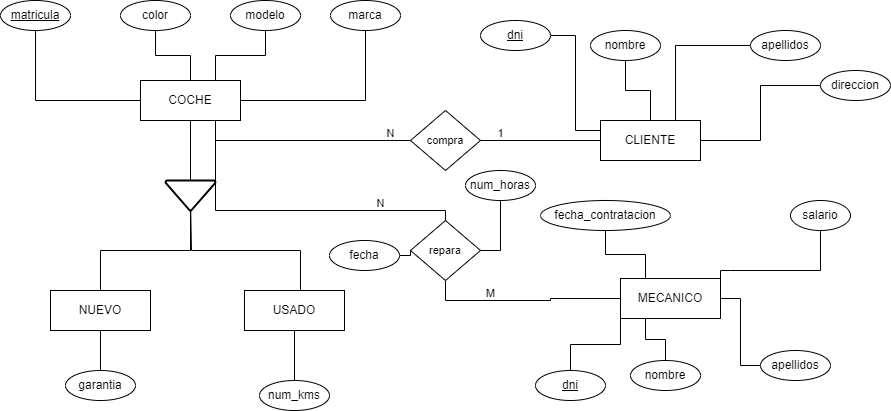

The diagram above was exported from draw.io. Its source (the exported page's mxGraphModel, read from the mxfile embedded in the PNG):
<mxGraphModel dx="1434" dy="746" grid="1" gridSize="10" guides="1" tooltips="1" connect="1" arrows="1" fold="1" page="1" pageScale="1" pageWidth="827" pageHeight="1169" math="0" shadow="0">
  <root>
    <mxCell id="0" />
    <mxCell id="1" parent="0" />
    <mxCell id="tew1QtyA4hbwDR0gZ_ZE-1" value="MECANICO" style="whiteSpace=wrap;html=1;align=center;" parent="1" vertex="1">
      <mxGeometry x="690" y="308" width="100" height="40" as="geometry" />
    </mxCell>
    <mxCell id="tew1QtyA4hbwDR0gZ_ZE-10" style="edgeStyle=orthogonalEdgeStyle;rounded=0;orthogonalLoop=1;jettySize=auto;html=1;endArrow=none;endFill=0;" parent="1" source="tew1QtyA4hbwDR0gZ_ZE-2" edge="1">
      <mxGeometry relative="1" as="geometry">
        <mxPoint x="260" y="230" as="targetPoint" />
        <Array as="points">
          <mxPoint x="370" y="280" />
          <mxPoint x="261" y="280" />
        </Array>
      </mxGeometry>
    </mxCell>
    <mxCell id="tew1QtyA4hbwDR0gZ_ZE-37" style="edgeStyle=orthogonalEdgeStyle;shape=connector;rounded=0;orthogonalLoop=1;jettySize=auto;html=1;exitX=0.5;exitY=1;exitDx=0;exitDy=0;entryX=0.5;entryY=0;entryDx=0;entryDy=0;labelBackgroundColor=default;strokeColor=default;align=center;verticalAlign=middle;fontFamily=Helvetica;fontSize=11;fontColor=default;endArrow=none;endFill=0;" parent="1" source="tew1QtyA4hbwDR0gZ_ZE-2" target="tew1QtyA4hbwDR0gZ_ZE-12" edge="1">
      <mxGeometry relative="1" as="geometry" />
    </mxCell>
    <mxCell id="tew1QtyA4hbwDR0gZ_ZE-2" value="USADO" style="whiteSpace=wrap;html=1;align=center;" parent="1" vertex="1">
      <mxGeometry x="314" y="320" width="100" height="40" as="geometry" />
    </mxCell>
    <mxCell id="tew1QtyA4hbwDR0gZ_ZE-36" style="edgeStyle=orthogonalEdgeStyle;shape=connector;rounded=0;orthogonalLoop=1;jettySize=auto;html=1;exitX=0.5;exitY=1;exitDx=0;exitDy=0;entryX=0.5;entryY=0;entryDx=0;entryDy=0;labelBackgroundColor=default;strokeColor=default;align=center;verticalAlign=middle;fontFamily=Helvetica;fontSize=11;fontColor=default;endArrow=none;endFill=0;" parent="1" source="tew1QtyA4hbwDR0gZ_ZE-3" target="tew1QtyA4hbwDR0gZ_ZE-13" edge="1">
      <mxGeometry relative="1" as="geometry" />
    </mxCell>
    <mxCell id="tew1QtyA4hbwDR0gZ_ZE-3" value="NUEVO" style="whiteSpace=wrap;html=1;align=center;" parent="1" vertex="1">
      <mxGeometry x="120" y="320" width="100" height="40" as="geometry" />
    </mxCell>
    <mxCell id="tew1QtyA4hbwDR0gZ_ZE-4" value="CLIENTE" style="whiteSpace=wrap;html=1;align=center;" parent="1" vertex="1">
      <mxGeometry x="670" y="150" width="100" height="40" as="geometry" />
    </mxCell>
    <mxCell id="tew1QtyA4hbwDR0gZ_ZE-23" style="edgeStyle=orthogonalEdgeStyle;rounded=0;orthogonalLoop=1;jettySize=auto;html=1;exitX=0.5;exitY=1;exitDx=0;exitDy=0;endArrow=none;endFill=0;" parent="1" source="tew1QtyA4hbwDR0gZ_ZE-5" target="tew1QtyA4hbwDR0gZ_ZE-8" edge="1">
      <mxGeometry relative="1" as="geometry" />
    </mxCell>
    <mxCell id="tew1QtyA4hbwDR0gZ_ZE-28" style="edgeStyle=orthogonalEdgeStyle;shape=connector;rounded=0;orthogonalLoop=1;jettySize=auto;html=1;exitX=0.75;exitY=1;exitDx=0;exitDy=0;entryX=0;entryY=0.5;entryDx=0;entryDy=0;labelBackgroundColor=default;strokeColor=default;align=center;verticalAlign=middle;fontFamily=Helvetica;fontSize=11;fontColor=default;endArrow=none;endFill=0;" parent="1" source="tew1QtyA4hbwDR0gZ_ZE-5" target="tew1QtyA4hbwDR0gZ_ZE-27" edge="1">
      <mxGeometry relative="1" as="geometry" />
    </mxCell>
    <mxCell id="tew1QtyA4hbwDR0gZ_ZE-32" style="edgeStyle=orthogonalEdgeStyle;shape=connector;rounded=0;orthogonalLoop=1;jettySize=auto;html=1;exitX=0.75;exitY=1;exitDx=0;exitDy=0;entryX=0.5;entryY=0;entryDx=0;entryDy=0;labelBackgroundColor=default;strokeColor=default;align=center;verticalAlign=middle;fontFamily=Helvetica;fontSize=11;fontColor=default;endArrow=none;endFill=0;" parent="1" source="tew1QtyA4hbwDR0gZ_ZE-5" target="tew1QtyA4hbwDR0gZ_ZE-26" edge="1">
      <mxGeometry relative="1" as="geometry">
        <Array as="points">
          <mxPoint x="285" y="240" />
          <mxPoint x="515" y="240" />
        </Array>
      </mxGeometry>
    </mxCell>
    <mxCell id="tew1QtyA4hbwDR0gZ_ZE-5" value="COCHE" style="whiteSpace=wrap;html=1;align=center;" parent="1" vertex="1">
      <mxGeometry x="210" y="110" width="100" height="40" as="geometry" />
    </mxCell>
    <mxCell id="tew1QtyA4hbwDR0gZ_ZE-8" value="" style="strokeWidth=2;html=1;shape=mxgraph.flowchart.merge_or_storage;whiteSpace=wrap;" parent="1" vertex="1">
      <mxGeometry x="235" y="210" width="50" height="30" as="geometry" />
    </mxCell>
    <mxCell id="tew1QtyA4hbwDR0gZ_ZE-9" style="edgeStyle=orthogonalEdgeStyle;rounded=0;orthogonalLoop=1;jettySize=auto;html=1;exitX=0.5;exitY=0;exitDx=0;exitDy=0;entryX=0.5;entryY=1;entryDx=0;entryDy=0;entryPerimeter=0;endArrow=none;endFill=0;" parent="1" source="tew1QtyA4hbwDR0gZ_ZE-3" target="tew1QtyA4hbwDR0gZ_ZE-8" edge="1">
      <mxGeometry relative="1" as="geometry" />
    </mxCell>
    <mxCell id="tew1QtyA4hbwDR0gZ_ZE-12" value="num_kms" style="ellipse;whiteSpace=wrap;html=1;" parent="1" vertex="1">
      <mxGeometry x="329" y="410" width="70" height="30" as="geometry" />
    </mxCell>
    <mxCell id="tew1QtyA4hbwDR0gZ_ZE-13" value="garantia" style="ellipse;whiteSpace=wrap;html=1;" parent="1" vertex="1">
      <mxGeometry x="135" y="400" width="70" height="30" as="geometry" />
    </mxCell>
    <mxCell id="tew1QtyA4hbwDR0gZ_ZE-22" style="edgeStyle=orthogonalEdgeStyle;rounded=0;orthogonalLoop=1;jettySize=auto;html=1;exitX=0.5;exitY=1;exitDx=0;exitDy=0;entryX=1;entryY=0.5;entryDx=0;entryDy=0;endArrow=none;endFill=0;" parent="1" source="tew1QtyA4hbwDR0gZ_ZE-14" target="tew1QtyA4hbwDR0gZ_ZE-5" edge="1">
      <mxGeometry relative="1" as="geometry" />
    </mxCell>
    <mxCell id="tew1QtyA4hbwDR0gZ_ZE-14" value="marca" style="ellipse;whiteSpace=wrap;html=1;" parent="1" vertex="1">
      <mxGeometry x="400" y="30" width="70" height="30" as="geometry" />
    </mxCell>
    <mxCell id="tew1QtyA4hbwDR0gZ_ZE-21" style="edgeStyle=orthogonalEdgeStyle;rounded=0;orthogonalLoop=1;jettySize=auto;html=1;exitX=0.5;exitY=1;exitDx=0;exitDy=0;entryX=0.75;entryY=0;entryDx=0;entryDy=0;endArrow=none;endFill=0;" parent="1" source="tew1QtyA4hbwDR0gZ_ZE-15" target="tew1QtyA4hbwDR0gZ_ZE-5" edge="1">
      <mxGeometry relative="1" as="geometry" />
    </mxCell>
    <mxCell id="tew1QtyA4hbwDR0gZ_ZE-15" value="modelo" style="ellipse;whiteSpace=wrap;html=1;" parent="1" vertex="1">
      <mxGeometry x="300" y="30" width="70" height="30" as="geometry" />
    </mxCell>
    <mxCell id="tew1QtyA4hbwDR0gZ_ZE-20" value="" style="edgeStyle=orthogonalEdgeStyle;rounded=0;orthogonalLoop=1;jettySize=auto;html=1;endArrow=none;endFill=0;" parent="1" source="tew1QtyA4hbwDR0gZ_ZE-16" target="tew1QtyA4hbwDR0gZ_ZE-5" edge="1">
      <mxGeometry relative="1" as="geometry" />
    </mxCell>
    <mxCell id="tew1QtyA4hbwDR0gZ_ZE-16" value="color" style="ellipse;whiteSpace=wrap;html=1;" parent="1" vertex="1">
      <mxGeometry x="190" y="30" width="70" height="30" as="geometry" />
    </mxCell>
    <mxCell id="tew1QtyA4hbwDR0gZ_ZE-19" style="edgeStyle=orthogonalEdgeStyle;rounded=0;orthogonalLoop=1;jettySize=auto;html=1;exitX=0.5;exitY=1;exitDx=0;exitDy=0;entryX=0;entryY=0.5;entryDx=0;entryDy=0;endArrow=none;endFill=0;" parent="1" source="tew1QtyA4hbwDR0gZ_ZE-18" target="tew1QtyA4hbwDR0gZ_ZE-5" edge="1">
      <mxGeometry relative="1" as="geometry" />
    </mxCell>
    <mxCell id="tew1QtyA4hbwDR0gZ_ZE-18" value="&lt;u&gt;matricula&lt;/u&gt;" style="ellipse;whiteSpace=wrap;html=1;" parent="1" vertex="1">
      <mxGeometry x="70" y="30" width="70" height="30" as="geometry" />
    </mxCell>
    <mxCell id="tew1QtyA4hbwDR0gZ_ZE-33" style="edgeStyle=orthogonalEdgeStyle;shape=connector;rounded=0;orthogonalLoop=1;jettySize=auto;html=1;exitX=0.5;exitY=1;exitDx=0;exitDy=0;entryX=0;entryY=0.5;entryDx=0;entryDy=0;labelBackgroundColor=default;strokeColor=default;align=center;verticalAlign=middle;fontFamily=Helvetica;fontSize=11;fontColor=default;endArrow=none;endFill=0;" parent="1" source="tew1QtyA4hbwDR0gZ_ZE-26" target="tew1QtyA4hbwDR0gZ_ZE-1" edge="1">
      <mxGeometry relative="1" as="geometry" />
    </mxCell>
    <mxCell id="tew1QtyA4hbwDR0gZ_ZE-26" value="repara" style="shape=rhombus;perimeter=rhombusPerimeter;whiteSpace=wrap;html=1;align=center;fontFamily=Helvetica;fontSize=11;fontColor=default;" parent="1" vertex="1">
      <mxGeometry x="480" y="250" width="70" height="60" as="geometry" />
    </mxCell>
    <mxCell id="tew1QtyA4hbwDR0gZ_ZE-29" style="edgeStyle=orthogonalEdgeStyle;shape=connector;rounded=0;orthogonalLoop=1;jettySize=auto;html=1;exitX=1;exitY=0.5;exitDx=0;exitDy=0;entryX=0;entryY=0.5;entryDx=0;entryDy=0;labelBackgroundColor=default;strokeColor=default;align=center;verticalAlign=middle;fontFamily=Helvetica;fontSize=11;fontColor=default;endArrow=none;endFill=0;" parent="1" source="tew1QtyA4hbwDR0gZ_ZE-27" target="tew1QtyA4hbwDR0gZ_ZE-4" edge="1">
      <mxGeometry relative="1" as="geometry" />
    </mxCell>
    <mxCell id="tew1QtyA4hbwDR0gZ_ZE-27" value="compra" style="shape=rhombus;perimeter=rhombusPerimeter;whiteSpace=wrap;html=1;align=center;fontFamily=Helvetica;fontSize=11;fontColor=default;" parent="1" vertex="1">
      <mxGeometry x="480" y="140" width="70" height="60" as="geometry" />
    </mxCell>
    <mxCell id="tew1QtyA4hbwDR0gZ_ZE-30" value="N" style="text;html=1;align=center;verticalAlign=middle;resizable=0;points=[];autosize=1;strokeColor=none;fillColor=none;fontSize=11;fontFamily=Helvetica;fontColor=default;" parent="1" vertex="1">
      <mxGeometry x="445" y="148" width="30" height="30" as="geometry" />
    </mxCell>
    <mxCell id="tew1QtyA4hbwDR0gZ_ZE-31" value="1" style="text;html=1;align=center;verticalAlign=middle;resizable=0;points=[];autosize=1;strokeColor=none;fillColor=none;fontSize=11;fontFamily=Helvetica;fontColor=default;" parent="1" vertex="1">
      <mxGeometry x="555" y="148" width="30" height="30" as="geometry" />
    </mxCell>
    <mxCell id="tew1QtyA4hbwDR0gZ_ZE-34" value="N" style="text;html=1;align=center;verticalAlign=middle;resizable=0;points=[];autosize=1;strokeColor=none;fillColor=none;fontSize=11;fontFamily=Helvetica;fontColor=default;" parent="1" vertex="1">
      <mxGeometry x="435" y="218" width="30" height="30" as="geometry" />
    </mxCell>
    <mxCell id="tew1QtyA4hbwDR0gZ_ZE-35" value="M" style="text;html=1;align=center;verticalAlign=middle;resizable=0;points=[];autosize=1;strokeColor=none;fillColor=none;fontSize=11;fontFamily=Helvetica;fontColor=default;" parent="1" vertex="1">
      <mxGeometry x="545" y="308" width="30" height="30" as="geometry" />
    </mxCell>
    <mxCell id="643i3Eb67IA9JB879_eg-6" style="edgeStyle=orthogonalEdgeStyle;rounded=0;orthogonalLoop=1;jettySize=auto;html=1;entryX=0;entryY=0.25;entryDx=0;entryDy=0;endArrow=none;endFill=0;" edge="1" parent="1" source="643i3Eb67IA9JB879_eg-1" target="tew1QtyA4hbwDR0gZ_ZE-4">
      <mxGeometry relative="1" as="geometry" />
    </mxCell>
    <mxCell id="643i3Eb67IA9JB879_eg-1" value="&lt;u&gt;dni&lt;/u&gt;" style="ellipse;whiteSpace=wrap;html=1;" vertex="1" parent="1">
      <mxGeometry x="550" y="50" width="70" height="30" as="geometry" />
    </mxCell>
    <mxCell id="643i3Eb67IA9JB879_eg-3" value="" style="edgeStyle=orthogonalEdgeStyle;rounded=0;orthogonalLoop=1;jettySize=auto;html=1;endArrow=none;endFill=0;" edge="1" parent="1" source="643i3Eb67IA9JB879_eg-2" target="tew1QtyA4hbwDR0gZ_ZE-4">
      <mxGeometry relative="1" as="geometry" />
    </mxCell>
    <mxCell id="643i3Eb67IA9JB879_eg-2" value="nombre" style="ellipse;whiteSpace=wrap;html=1;" vertex="1" parent="1">
      <mxGeometry x="660" y="60" width="70" height="30" as="geometry" />
    </mxCell>
    <mxCell id="643i3Eb67IA9JB879_eg-7" style="edgeStyle=orthogonalEdgeStyle;rounded=0;orthogonalLoop=1;jettySize=auto;html=1;entryX=0.75;entryY=0;entryDx=0;entryDy=0;endArrow=none;endFill=0;" edge="1" parent="1" source="643i3Eb67IA9JB879_eg-4" target="tew1QtyA4hbwDR0gZ_ZE-4">
      <mxGeometry relative="1" as="geometry" />
    </mxCell>
    <mxCell id="643i3Eb67IA9JB879_eg-4" value="apellidos" style="ellipse;whiteSpace=wrap;html=1;" vertex="1" parent="1">
      <mxGeometry x="820" y="60" width="70" height="30" as="geometry" />
    </mxCell>
    <mxCell id="643i3Eb67IA9JB879_eg-8" style="edgeStyle=orthogonalEdgeStyle;rounded=0;orthogonalLoop=1;jettySize=auto;html=1;entryX=1;entryY=0.5;entryDx=0;entryDy=0;endArrow=none;endFill=0;" edge="1" parent="1" source="643i3Eb67IA9JB879_eg-5" target="tew1QtyA4hbwDR0gZ_ZE-4">
      <mxGeometry relative="1" as="geometry" />
    </mxCell>
    <mxCell id="643i3Eb67IA9JB879_eg-5" value="direccion" style="ellipse;whiteSpace=wrap;html=1;" vertex="1" parent="1">
      <mxGeometry x="890" y="100" width="70" height="30" as="geometry" />
    </mxCell>
    <mxCell id="643i3Eb67IA9JB879_eg-24" style="edgeStyle=orthogonalEdgeStyle;rounded=0;orthogonalLoop=1;jettySize=auto;html=1;exitX=0.5;exitY=0;exitDx=0;exitDy=0;entryX=0;entryY=1;entryDx=0;entryDy=0;endArrow=none;endFill=0;" edge="1" parent="1" source="643i3Eb67IA9JB879_eg-9" target="tew1QtyA4hbwDR0gZ_ZE-1">
      <mxGeometry relative="1" as="geometry" />
    </mxCell>
    <mxCell id="643i3Eb67IA9JB879_eg-9" value="&lt;u&gt;dni&lt;/u&gt;" style="ellipse;whiteSpace=wrap;html=1;" vertex="1" parent="1">
      <mxGeometry x="605" y="400" width="70" height="30" as="geometry" />
    </mxCell>
    <mxCell id="643i3Eb67IA9JB879_eg-15" style="edgeStyle=orthogonalEdgeStyle;rounded=0;orthogonalLoop=1;jettySize=auto;html=1;entryX=0.25;entryY=1;entryDx=0;entryDy=0;endArrow=none;endFill=0;" edge="1" parent="1" source="643i3Eb67IA9JB879_eg-10" target="tew1QtyA4hbwDR0gZ_ZE-1">
      <mxGeometry relative="1" as="geometry" />
    </mxCell>
    <mxCell id="643i3Eb67IA9JB879_eg-10" value="nombre" style="ellipse;whiteSpace=wrap;html=1;" vertex="1" parent="1">
      <mxGeometry x="700" y="390" width="70" height="30" as="geometry" />
    </mxCell>
    <mxCell id="643i3Eb67IA9JB879_eg-16" style="edgeStyle=orthogonalEdgeStyle;rounded=0;orthogonalLoop=1;jettySize=auto;html=1;entryX=1;entryY=0.5;entryDx=0;entryDy=0;endArrow=none;endFill=0;" edge="1" parent="1" source="643i3Eb67IA9JB879_eg-11" target="tew1QtyA4hbwDR0gZ_ZE-1">
      <mxGeometry relative="1" as="geometry" />
    </mxCell>
    <mxCell id="643i3Eb67IA9JB879_eg-11" value="apellidos" style="ellipse;whiteSpace=wrap;html=1;" vertex="1" parent="1">
      <mxGeometry x="830" y="380" width="70" height="30" as="geometry" />
    </mxCell>
    <mxCell id="643i3Eb67IA9JB879_eg-17" style="edgeStyle=orthogonalEdgeStyle;rounded=0;orthogonalLoop=1;jettySize=auto;html=1;entryX=0.25;entryY=0;entryDx=0;entryDy=0;endArrow=none;endFill=0;" edge="1" parent="1" source="643i3Eb67IA9JB879_eg-12" target="tew1QtyA4hbwDR0gZ_ZE-1">
      <mxGeometry relative="1" as="geometry" />
    </mxCell>
    <mxCell id="643i3Eb67IA9JB879_eg-12" value="fecha_contratacion" style="ellipse;whiteSpace=wrap;html=1;" vertex="1" parent="1">
      <mxGeometry x="610" y="230" width="130" height="30" as="geometry" />
    </mxCell>
    <mxCell id="643i3Eb67IA9JB879_eg-18" style="edgeStyle=orthogonalEdgeStyle;rounded=0;orthogonalLoop=1;jettySize=auto;html=1;entryX=1;entryY=0;entryDx=0;entryDy=0;endArrow=none;endFill=0;" edge="1" parent="1" source="643i3Eb67IA9JB879_eg-13" target="tew1QtyA4hbwDR0gZ_ZE-1">
      <mxGeometry relative="1" as="geometry">
        <Array as="points">
          <mxPoint x="800" y="300" />
          <mxPoint x="710" y="300" />
        </Array>
      </mxGeometry>
    </mxCell>
    <mxCell id="643i3Eb67IA9JB879_eg-13" value="salario" style="ellipse;whiteSpace=wrap;html=1;" vertex="1" parent="1">
      <mxGeometry x="860" y="230" width="60" height="30" as="geometry" />
    </mxCell>
    <mxCell id="643i3Eb67IA9JB879_eg-22" style="edgeStyle=orthogonalEdgeStyle;rounded=0;orthogonalLoop=1;jettySize=auto;html=1;exitX=1;exitY=0.5;exitDx=0;exitDy=0;entryX=0;entryY=0.5;entryDx=0;entryDy=0;endArrow=none;endFill=0;" edge="1" parent="1" source="643i3Eb67IA9JB879_eg-19" target="tew1QtyA4hbwDR0gZ_ZE-26">
      <mxGeometry relative="1" as="geometry" />
    </mxCell>
    <mxCell id="643i3Eb67IA9JB879_eg-19" value="fecha" style="ellipse;whiteSpace=wrap;html=1;" vertex="1" parent="1">
      <mxGeometry x="399" y="270" width="70" height="30" as="geometry" />
    </mxCell>
    <mxCell id="643i3Eb67IA9JB879_eg-21" style="edgeStyle=orthogonalEdgeStyle;rounded=0;orthogonalLoop=1;jettySize=auto;html=1;entryX=1;entryY=0.5;entryDx=0;entryDy=0;endArrow=none;endFill=0;" edge="1" parent="1" source="643i3Eb67IA9JB879_eg-20" target="tew1QtyA4hbwDR0gZ_ZE-26">
      <mxGeometry relative="1" as="geometry" />
    </mxCell>
    <mxCell id="643i3Eb67IA9JB879_eg-20" value="num_horas" style="ellipse;whiteSpace=wrap;html=1;" vertex="1" parent="1">
      <mxGeometry x="535" y="200" width="70" height="30" as="geometry" />
    </mxCell>
  </root>
</mxGraphModel>